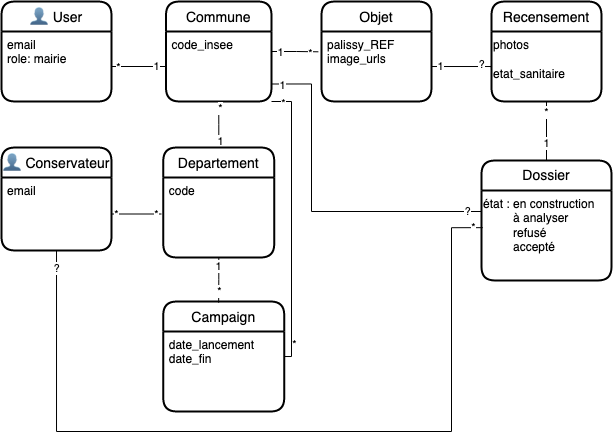

The diagram above was exported from draw.io. Its source (the exported page's mxGraphModel, read from the mxfile embedded in the PNG):
<mxGraphModel dx="630" dy="888" grid="1" gridSize="10" guides="1" tooltips="1" connect="1" arrows="1" fold="1" page="1" pageScale="1" pageWidth="850" pageHeight="1100" math="0" shadow="0">
  <root>
    <mxCell id="0" />
    <mxCell id="1" parent="0" />
    <mxCell id="njxXbh8HPqKk4c7IqKQa-2" value="Objet" style="swimlane;childLayout=stackLayout;horizontal=1;startSize=30;horizontalStack=0;rounded=1;fontSize=14;fontStyle=0;strokeWidth=2;resizeParent=0;resizeLast=1;shadow=0;dashed=0;align=center;" vertex="1" parent="1">
      <mxGeometry x="400" y="570" width="110" height="100" as="geometry" />
    </mxCell>
    <mxCell id="njxXbh8HPqKk4c7IqKQa-3" value="palissy_REF&#10;image_urls" style="align=left;strokeColor=none;fillColor=none;spacingLeft=4;fontSize=12;verticalAlign=top;resizable=0;rotatable=0;part=1;" vertex="1" parent="njxXbh8HPqKk4c7IqKQa-2">
      <mxGeometry y="30" width="110" height="70" as="geometry" />
    </mxCell>
    <mxCell id="njxXbh8HPqKk4c7IqKQa-33" style="edgeStyle=orthogonalEdgeStyle;rounded=0;orthogonalLoop=1;jettySize=auto;html=1;entryX=-0.028;entryY=0.29;entryDx=0;entryDy=0;entryPerimeter=0;endArrow=none;endFill=0;" edge="1" parent="1" source="njxXbh8HPqKk4c7IqKQa-4" target="njxXbh8HPqKk4c7IqKQa-3">
      <mxGeometry relative="1" as="geometry" />
    </mxCell>
    <mxCell id="njxXbh8HPqKk4c7IqKQa-34" value="*" style="edgeLabel;html=1;align=center;verticalAlign=middle;resizable=0;points=[];" vertex="1" connectable="0" parent="njxXbh8HPqKk4c7IqKQa-33">
      <mxGeometry x="0.6766" y="-1" relative="1" as="geometry">
        <mxPoint as="offset" />
      </mxGeometry>
    </mxCell>
    <mxCell id="njxXbh8HPqKk4c7IqKQa-35" value="1" style="edgeLabel;html=1;align=center;verticalAlign=middle;resizable=0;points=[];" vertex="1" connectable="0" parent="njxXbh8HPqKk4c7IqKQa-33">
      <mxGeometry x="-0.6469" y="-1" relative="1" as="geometry">
        <mxPoint as="offset" />
      </mxGeometry>
    </mxCell>
    <mxCell id="njxXbh8HPqKk4c7IqKQa-4" value="Commune" style="swimlane;childLayout=stackLayout;horizontal=1;startSize=30;horizontalStack=0;rounded=1;fontSize=14;fontStyle=0;strokeWidth=2;resizeParent=0;resizeLast=1;shadow=0;dashed=0;align=center;" vertex="1" parent="1">
      <mxGeometry x="244.5" y="570" width="105.5" height="100" as="geometry" />
    </mxCell>
    <mxCell id="njxXbh8HPqKk4c7IqKQa-5" value="code_insee" style="align=left;strokeColor=none;fillColor=none;spacingLeft=4;fontSize=12;verticalAlign=top;resizable=0;rotatable=0;part=1;" vertex="1" parent="njxXbh8HPqKk4c7IqKQa-4">
      <mxGeometry y="30" width="105.5" height="70" as="geometry" />
    </mxCell>
    <mxCell id="njxXbh8HPqKk4c7IqKQa-6" value="Dossier" style="swimlane;childLayout=stackLayout;horizontal=1;startSize=30;horizontalStack=0;rounded=1;fontSize=14;fontStyle=0;strokeWidth=2;resizeParent=0;resizeLast=1;shadow=0;dashed=0;align=center;verticalAlign=top;" vertex="1" parent="1">
      <mxGeometry x="560" y="729" width="130" height="120" as="geometry" />
    </mxCell>
    <mxCell id="njxXbh8HPqKk4c7IqKQa-24" value="état : en construction &lt;br&gt;&lt;div&gt;&amp;nbsp;&amp;nbsp;&amp;nbsp;&amp;nbsp;&amp;nbsp;&amp;nbsp;&amp;nbsp;&amp;nbsp; à analyser&lt;br&gt;&amp;nbsp;&amp;nbsp;&amp;nbsp;&amp;nbsp;&amp;nbsp;&amp;nbsp;&amp;nbsp;&amp;nbsp; refusé&lt;br&gt;&amp;nbsp;&amp;nbsp;&amp;nbsp;&amp;nbsp;&amp;nbsp;&amp;nbsp;&amp;nbsp;&amp;nbsp; accepté&lt;/div&gt;" style="text;html=1;align=left;verticalAlign=top;resizable=0;points=[];autosize=1;strokeColor=none;fillColor=none;" vertex="1" parent="njxXbh8HPqKk4c7IqKQa-6">
      <mxGeometry y="30" width="130" height="90" as="geometry" />
    </mxCell>
    <mxCell id="njxXbh8HPqKk4c7IqKQa-8" value="Recensement" style="swimlane;childLayout=stackLayout;horizontal=1;startSize=30;horizontalStack=0;rounded=1;fontSize=14;fontStyle=0;strokeWidth=2;resizeParent=0;resizeLast=1;shadow=0;dashed=0;align=center;" vertex="1" parent="1">
      <mxGeometry x="570" y="570" width="110" height="100" as="geometry" />
    </mxCell>
    <mxCell id="njxXbh8HPqKk4c7IqKQa-25" value="&lt;div align=&quot;left&quot;&gt;photos&lt;/div&gt;&lt;br&gt;etat_sanitaire" style="text;html=1;align=left;verticalAlign=top;resizable=0;points=[];autosize=1;strokeColor=none;fillColor=none;" vertex="1" parent="njxXbh8HPqKk4c7IqKQa-8">
      <mxGeometry y="30" width="110" height="70" as="geometry" />
    </mxCell>
    <mxCell id="njxXbh8HPqKk4c7IqKQa-10" value="👤 User" style="swimlane;childLayout=stackLayout;horizontal=1;startSize=30;horizontalStack=0;rounded=1;fontSize=14;fontStyle=0;strokeWidth=2;resizeParent=0;resizeLast=1;shadow=0;dashed=0;align=center;" vertex="1" parent="1">
      <mxGeometry x="80" y="570" width="110" height="100" as="geometry" />
    </mxCell>
    <mxCell id="njxXbh8HPqKk4c7IqKQa-11" value="email&#10;role: mairie" style="align=left;strokeColor=none;fillColor=none;spacingLeft=4;fontSize=12;verticalAlign=top;resizable=0;rotatable=0;part=1;" vertex="1" parent="njxXbh8HPqKk4c7IqKQa-10">
      <mxGeometry y="30" width="110" height="70" as="geometry" />
    </mxCell>
    <mxCell id="njxXbh8HPqKk4c7IqKQa-60" style="edgeStyle=orthogonalEdgeStyle;rounded=0;orthogonalLoop=1;jettySize=auto;html=1;entryX=1;entryY=1;entryDx=0;entryDy=0;endArrow=none;endFill=0;" edge="1" parent="1" source="njxXbh8HPqKk4c7IqKQa-15" target="njxXbh8HPqKk4c7IqKQa-5">
      <mxGeometry relative="1" as="geometry">
        <Array as="points">
          <mxPoint x="370" y="925" />
          <mxPoint x="370" y="670" />
        </Array>
      </mxGeometry>
    </mxCell>
    <mxCell id="njxXbh8HPqKk4c7IqKQa-61" value="*" style="edgeLabel;html=1;align=center;verticalAlign=middle;resizable=0;points=[];" vertex="1" connectable="0" parent="njxXbh8HPqKk4c7IqKQa-60">
      <mxGeometry x="-0.8563" y="-3" relative="1" as="geometry">
        <mxPoint as="offset" />
      </mxGeometry>
    </mxCell>
    <mxCell id="njxXbh8HPqKk4c7IqKQa-62" value="*" style="edgeLabel;html=1;align=center;verticalAlign=middle;resizable=0;points=[];" vertex="1" connectable="0" parent="njxXbh8HPqKk4c7IqKQa-60">
      <mxGeometry x="0.9218" y="2" relative="1" as="geometry">
        <mxPoint as="offset" />
      </mxGeometry>
    </mxCell>
    <mxCell id="njxXbh8HPqKk4c7IqKQa-15" value="Campaign" style="swimlane;childLayout=stackLayout;horizontal=1;startSize=30;horizontalStack=0;rounded=1;fontSize=14;fontStyle=0;strokeWidth=2;resizeParent=0;resizeLast=1;shadow=0;dashed=0;align=center;" vertex="1" parent="1">
      <mxGeometry x="241.75" y="870" width="121" height="110" as="geometry" />
    </mxCell>
    <mxCell id="njxXbh8HPqKk4c7IqKQa-16" value="date_lancement&#10;date_fin&#10;" style="align=left;strokeColor=none;fillColor=none;spacingLeft=4;fontSize=12;verticalAlign=top;resizable=0;rotatable=0;part=1;" vertex="1" parent="njxXbh8HPqKk4c7IqKQa-15">
      <mxGeometry y="30" width="121" height="80" as="geometry" />
    </mxCell>
    <mxCell id="njxXbh8HPqKk4c7IqKQa-17" value="👤 Conservateur" style="swimlane;childLayout=stackLayout;horizontal=1;startSize=30;horizontalStack=0;rounded=1;fontSize=14;fontStyle=0;strokeWidth=2;resizeParent=0;resizeLast=1;shadow=0;dashed=0;align=center;" vertex="1" parent="1">
      <mxGeometry x="80" y="716" width="110" height="103" as="geometry" />
    </mxCell>
    <mxCell id="njxXbh8HPqKk4c7IqKQa-18" value="email&#10;" style="align=left;strokeColor=none;fillColor=none;spacingLeft=4;fontSize=12;verticalAlign=top;resizable=0;rotatable=0;part=1;" vertex="1" parent="njxXbh8HPqKk4c7IqKQa-17">
      <mxGeometry y="30" width="110" height="73" as="geometry" />
    </mxCell>
    <mxCell id="njxXbh8HPqKk4c7IqKQa-46" style="edgeStyle=orthogonalEdgeStyle;rounded=0;orthogonalLoop=1;jettySize=auto;html=1;entryX=0.5;entryY=1;entryDx=0;entryDy=0;endArrow=none;endFill=0;" edge="1" parent="1" source="njxXbh8HPqKk4c7IqKQa-19" target="njxXbh8HPqKk4c7IqKQa-5">
      <mxGeometry relative="1" as="geometry" />
    </mxCell>
    <mxCell id="njxXbh8HPqKk4c7IqKQa-47" value="*" style="edgeLabel;html=1;align=center;verticalAlign=middle;resizable=0;points=[];" vertex="1" connectable="0" parent="njxXbh8HPqKk4c7IqKQa-46">
      <mxGeometry x="0.6957" y="-1" relative="1" as="geometry">
        <mxPoint as="offset" />
      </mxGeometry>
    </mxCell>
    <mxCell id="njxXbh8HPqKk4c7IqKQa-48" value="1" style="edgeLabel;html=1;align=center;verticalAlign=middle;resizable=0;points=[];" vertex="1" connectable="0" parent="njxXbh8HPqKk4c7IqKQa-46">
      <mxGeometry x="-0.7174" y="-1" relative="1" as="geometry">
        <mxPoint as="offset" />
      </mxGeometry>
    </mxCell>
    <mxCell id="njxXbh8HPqKk4c7IqKQa-19" value="Departement" style="swimlane;childLayout=stackLayout;horizontal=1;startSize=30;horizontalStack=0;rounded=1;fontSize=14;fontStyle=0;strokeWidth=2;resizeParent=0;resizeLast=1;shadow=0;dashed=0;align=center;" vertex="1" parent="1">
      <mxGeometry x="241.75" y="716" width="111" height="110" as="geometry" />
    </mxCell>
    <mxCell id="njxXbh8HPqKk4c7IqKQa-20" value="code" style="align=left;strokeColor=none;fillColor=none;spacingLeft=4;fontSize=12;verticalAlign=top;resizable=0;rotatable=0;part=1;" vertex="1" parent="njxXbh8HPqKk4c7IqKQa-19">
      <mxGeometry y="30" width="111" height="80" as="geometry" />
    </mxCell>
    <mxCell id="njxXbh8HPqKk4c7IqKQa-29" style="edgeStyle=orthogonalEdgeStyle;rounded=0;orthogonalLoop=1;jettySize=auto;html=1;endArrow=none;endFill=0;" edge="1" parent="1" source="njxXbh8HPqKk4c7IqKQa-11" target="njxXbh8HPqKk4c7IqKQa-5">
      <mxGeometry relative="1" as="geometry" />
    </mxCell>
    <mxCell id="njxXbh8HPqKk4c7IqKQa-31" value="1" style="edgeLabel;html=1;align=center;verticalAlign=middle;resizable=0;points=[];" vertex="1" connectable="0" parent="njxXbh8HPqKk4c7IqKQa-29">
      <mxGeometry x="0.6514" relative="1" as="geometry">
        <mxPoint as="offset" />
      </mxGeometry>
    </mxCell>
    <mxCell id="njxXbh8HPqKk4c7IqKQa-32" value="*" style="edgeLabel;html=1;align=center;verticalAlign=middle;resizable=0;points=[];" vertex="1" connectable="0" parent="njxXbh8HPqKk4c7IqKQa-29">
      <mxGeometry x="-0.7641" y="-1" relative="1" as="geometry">
        <mxPoint as="offset" />
      </mxGeometry>
    </mxCell>
    <mxCell id="njxXbh8HPqKk4c7IqKQa-36" style="edgeStyle=orthogonalEdgeStyle;rounded=0;orthogonalLoop=1;jettySize=auto;html=1;entryX=-0.002;entryY=0.515;entryDx=0;entryDy=0;entryPerimeter=0;endArrow=none;endFill=0;" edge="1" parent="1" source="njxXbh8HPqKk4c7IqKQa-3" target="njxXbh8HPqKk4c7IqKQa-25">
      <mxGeometry relative="1" as="geometry">
        <Array as="points">
          <mxPoint x="570" y="635" />
        </Array>
      </mxGeometry>
    </mxCell>
    <mxCell id="njxXbh8HPqKk4c7IqKQa-37" value="1" style="edgeLabel;html=1;align=center;verticalAlign=middle;resizable=0;points=[];" vertex="1" connectable="0" parent="njxXbh8HPqKk4c7IqKQa-36">
      <mxGeometry x="-0.7261" relative="1" as="geometry">
        <mxPoint as="offset" />
      </mxGeometry>
    </mxCell>
    <mxCell id="njxXbh8HPqKk4c7IqKQa-38" value="?" style="edgeLabel;html=1;align=center;verticalAlign=middle;resizable=0;points=[];" vertex="1" connectable="0" parent="njxXbh8HPqKk4c7IqKQa-36">
      <mxGeometry x="0.7761" y="2" relative="1" as="geometry">
        <mxPoint x="-4" as="offset" />
      </mxGeometry>
    </mxCell>
    <mxCell id="njxXbh8HPqKk4c7IqKQa-39" style="edgeStyle=orthogonalEdgeStyle;rounded=0;orthogonalLoop=1;jettySize=auto;html=1;endArrow=none;endFill=0;" edge="1" parent="1" source="njxXbh8HPqKk4c7IqKQa-25" target="njxXbh8HPqKk4c7IqKQa-6">
      <mxGeometry relative="1" as="geometry" />
    </mxCell>
    <mxCell id="njxXbh8HPqKk4c7IqKQa-40" value="*" style="edgeLabel;html=1;align=center;verticalAlign=middle;resizable=0;points=[];" vertex="1" connectable="0" parent="njxXbh8HPqKk4c7IqKQa-39">
      <mxGeometry x="-0.6497" relative="1" as="geometry">
        <mxPoint as="offset" />
      </mxGeometry>
    </mxCell>
    <mxCell id="njxXbh8HPqKk4c7IqKQa-41" value="1" style="edgeLabel;html=1;align=center;verticalAlign=middle;resizable=0;points=[];" vertex="1" connectable="0" parent="njxXbh8HPqKk4c7IqKQa-39">
      <mxGeometry x="0.4157" relative="1" as="geometry">
        <mxPoint as="offset" />
      </mxGeometry>
    </mxCell>
    <mxCell id="njxXbh8HPqKk4c7IqKQa-42" style="edgeStyle=orthogonalEdgeStyle;rounded=0;orthogonalLoop=1;jettySize=auto;html=1;endArrow=none;endFill=0;" edge="1" parent="1" source="njxXbh8HPqKk4c7IqKQa-18">
      <mxGeometry relative="1" as="geometry">
        <mxPoint x="240" y="782.5" as="targetPoint" />
      </mxGeometry>
    </mxCell>
    <mxCell id="njxXbh8HPqKk4c7IqKQa-43" value="*" style="edgeLabel;html=1;align=center;verticalAlign=middle;resizable=0;points=[];" vertex="1" connectable="0" parent="njxXbh8HPqKk4c7IqKQa-42">
      <mxGeometry x="-0.8016" relative="1" as="geometry">
        <mxPoint as="offset" />
      </mxGeometry>
    </mxCell>
    <mxCell id="njxXbh8HPqKk4c7IqKQa-44" value="*" style="edgeLabel;html=1;align=center;verticalAlign=middle;resizable=0;points=[];" vertex="1" connectable="0" parent="njxXbh8HPqKk4c7IqKQa-42">
      <mxGeometry x="0.8048" relative="1" as="geometry">
        <mxPoint as="offset" />
      </mxGeometry>
    </mxCell>
    <mxCell id="njxXbh8HPqKk4c7IqKQa-49" style="edgeStyle=orthogonalEdgeStyle;rounded=0;orthogonalLoop=1;jettySize=auto;html=1;entryX=0.458;entryY=0.011;entryDx=0;entryDy=0;entryPerimeter=0;endArrow=none;endFill=0;" edge="1" parent="1" source="njxXbh8HPqKk4c7IqKQa-20" target="njxXbh8HPqKk4c7IqKQa-15">
      <mxGeometry relative="1" as="geometry" />
    </mxCell>
    <mxCell id="njxXbh8HPqKk4c7IqKQa-50" value="1" style="edgeLabel;html=1;align=center;verticalAlign=middle;resizable=0;points=[];" vertex="1" connectable="0" parent="njxXbh8HPqKk4c7IqKQa-49">
      <mxGeometry x="-0.6494" y="-1" relative="1" as="geometry">
        <mxPoint as="offset" />
      </mxGeometry>
    </mxCell>
    <mxCell id="njxXbh8HPqKk4c7IqKQa-51" value="*" style="edgeLabel;html=1;align=center;verticalAlign=middle;resizable=0;points=[];" vertex="1" connectable="0" parent="njxXbh8HPqKk4c7IqKQa-49">
      <mxGeometry x="0.5056" relative="1" as="geometry">
        <mxPoint as="offset" />
      </mxGeometry>
    </mxCell>
    <mxCell id="njxXbh8HPqKk4c7IqKQa-52" style="edgeStyle=orthogonalEdgeStyle;rounded=0;orthogonalLoop=1;jettySize=auto;html=1;entryX=0.01;entryY=0.413;entryDx=0;entryDy=0;entryPerimeter=0;endArrow=none;endFill=0;" edge="1" parent="1" source="njxXbh8HPqKk4c7IqKQa-18" target="njxXbh8HPqKk4c7IqKQa-24">
      <mxGeometry relative="1" as="geometry">
        <Array as="points">
          <mxPoint x="135" y="1000" />
          <mxPoint x="530" y="1000" />
          <mxPoint x="530" y="796" />
        </Array>
      </mxGeometry>
    </mxCell>
    <mxCell id="njxXbh8HPqKk4c7IqKQa-54" value="?" style="edgeLabel;html=1;align=center;verticalAlign=middle;resizable=0;points=[];" vertex="1" connectable="0" parent="njxXbh8HPqKk4c7IqKQa-52">
      <mxGeometry x="-0.9577" y="4" relative="1" as="geometry">
        <mxPoint x="-4" as="offset" />
      </mxGeometry>
    </mxCell>
    <mxCell id="njxXbh8HPqKk4c7IqKQa-55" value="*" style="edgeLabel;html=1;align=center;verticalAlign=middle;resizable=0;points=[];" vertex="1" connectable="0" parent="njxXbh8HPqKk4c7IqKQa-52">
      <mxGeometry x="0.9762" y="1" relative="1" as="geometry">
        <mxPoint as="offset" />
      </mxGeometry>
    </mxCell>
    <mxCell id="njxXbh8HPqKk4c7IqKQa-57" style="edgeStyle=orthogonalEdgeStyle;rounded=0;orthogonalLoop=1;jettySize=auto;html=1;entryX=1;entryY=0.75;entryDx=0;entryDy=0;endArrow=none;endFill=0;" edge="1" parent="1" source="njxXbh8HPqKk4c7IqKQa-24" target="njxXbh8HPqKk4c7IqKQa-5">
      <mxGeometry relative="1" as="geometry">
        <Array as="points">
          <mxPoint x="390" y="780" />
          <mxPoint x="390" y="653" />
        </Array>
      </mxGeometry>
    </mxCell>
    <mxCell id="njxXbh8HPqKk4c7IqKQa-58" value="1" style="edgeLabel;html=1;align=center;verticalAlign=middle;resizable=0;points=[];" vertex="1" connectable="0" parent="njxXbh8HPqKk4c7IqKQa-57">
      <mxGeometry x="0.9387" y="1" relative="1" as="geometry">
        <mxPoint as="offset" />
      </mxGeometry>
    </mxCell>
    <mxCell id="njxXbh8HPqKk4c7IqKQa-59" value="?" style="edgeLabel;html=1;align=center;verticalAlign=middle;resizable=0;points=[];" vertex="1" connectable="0" parent="njxXbh8HPqKk4c7IqKQa-57">
      <mxGeometry x="-0.9162" relative="1" as="geometry">
        <mxPoint as="offset" />
      </mxGeometry>
    </mxCell>
  </root>
</mxGraphModel>